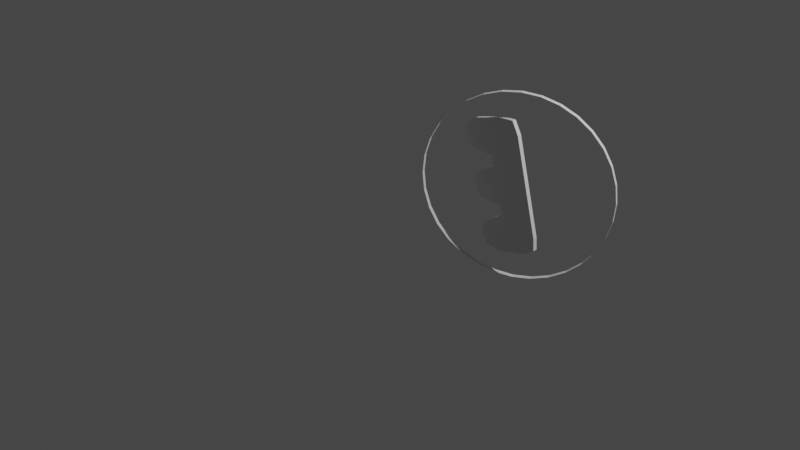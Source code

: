 # Source: Basic_E.blend  (saved by Blender 2.82.7; exported with 4.5.12 LTS)
import bpy
from mathutils import Matrix  # noqa: F401  (used for matrix-valued properties, if any)

bpy.ops.wm.read_factory_settings(use_empty=True)
scene = bpy.context.scene
scene.name = 'Scene'

# ---- collections
col_collection = bpy.data.collections.new('Collection'); scene.collection.children.link(col_collection)

# ---- world
world_world = bpy.data.worlds.new('World'); scene.world = world_world
world_world.use_nodes = True; world_world.node_tree.nodes.clear()
_N = world_world.node_tree.nodes; _L = world_world.node_tree.links
n0 = _N.new('ShaderNodeOutputWorld'); n0.name = 'World Output'; n0.location = (300, 300)
n1 = _N.new('ShaderNodeBackground'); n1.name = 'Background'; n1.location = (10, 300)
n1.inputs[0].default_value = (0.05088, 0.05088, 0.05088, 1.0)
_L.new(n1.outputs[0], n0.inputs[0])
n0.is_active_output = True
world_world.color = (0.05088, 0.05088, 0.05088)
world_world.use_sun_shadow = False
world_world.sun_shadow_jitter_overblur = 0.0

# ---- cameras
cam_camera = bpy.data.cameras.new('Camera')
cam_camera.clip_end = 100.0
cam_camera.lens = 50.83
cam_camera.ortho_scale = 7.314

# ---- lights
light_light = bpy.data.lights.new('Light', 'POINT')
light_light.transmission_factor = 0.0
light_light.energy = 1000.0
light_light.shadow_soft_size = 0.1
light_light.shadow_maximum_resolution = 0.006
light_light.use_absolute_resolution = True

# ---- meshes
me_circle = bpy.data.meshes.new('Circle')
me_circle.from_pydata([(-7.105e-15, 2.384e-07, 1.0), (-0.1951, 2.384e-07, 0.9808), (-0.3827, 2.98e-07, 0.9239), (-0.5556, 2.98e-07, 0.8315), (-0.7071, 2.98e-07, 0.7071), (-0.8315, 2.98e-07, 0.5556), (-0.9239, 2.98e-07, 0.3827), (-0.9808, 2.98e-07, 0.1951), (-1.0, 3.092e-07, -2.337e-07), (-0.9808, 3.129e-07, -0.1951), (-0.9239, 3.278e-07, -0.3827), (-0.8315, 3.576e-07, -0.5556), (-0.7071, 3.576e-07, -0.7071), (-0.5556, 3.576e-07, -0.8315), (-0.3827, 3.576e-07, -0.9239), (-0.1951, 3.576e-07, -0.9808), (3.258e-07, 3.576e-07, -1.0), (0.1951, 3.576e-07, -0.9808), (0.3827, 3.576e-07, -0.9239), (0.5556, 3.576e-07, -0.8315), (0.7071, 3.576e-07, -0.7071), (0.8315, 3.576e-07, -0.5556), (0.9239, 3.278e-07, -0.3827), (0.9808, 3.129e-07, -0.1951), (1.0, 3.092e-07, 6.564e-07), (0.9808, 2.98e-07, 0.1951), (0.9239, 2.98e-07, 0.3827), (0.8315, 2.98e-07, 0.5556), (0.7071, 2.98e-07, 0.7071), (0.5556, 2.98e-07, 0.8315), (0.3827, 2.98e-07, 0.9239), (0.1951, 2.384e-07, 0.9808), (-7.105e-15, 0.05064, 1.0), (-0.1951, 0.05064, 0.9808), (-0.3827, 0.05064, 0.9239), (-0.5556, 0.05064, 0.8315), (-0.7071, 0.05064, 0.7071), (-0.8315, 0.05064, 0.5556), (-0.9239, 0.05064, 0.3827), (-0.9808, 0.05064, 0.1951), (-1.0, 0.05064, -2.337e-07), (-0.9808, 0.05064, -0.1951), (-0.9239, 0.05064, -0.3827), (-0.8315, 0.05064, -0.5556), (-0.7071, 0.05064, -0.7071), (-0.5556, 0.05064, -0.8315), (-0.3827, 0.05064, -0.9239), (-0.1951, 0.05064, -0.9808), (3.258e-07, 0.05064, -1.0), (0.1951, 0.05064, -0.9808), (0.3827, 0.05064, -0.9239), (0.5556, 0.05064, -0.8315), (0.7071, 0.05064, -0.7071), (0.8315, 0.05064, -0.5556), (0.9239, 0.05064, -0.3827), (0.9808, 0.05064, -0.1951), (1.0, 0.05064, 6.564e-07), (0.9808, 0.05064, 0.1951), (0.9239, 0.05064, 0.3827), (0.8315, 0.05064, 0.5556), (0.7071, 0.05064, 0.7071), (0.5556, 0.05064, 0.8315), (0.3827, 0.05064, 0.9239), (0.1951, 0.05064, 0.9808)], [], [(17, 16, 48, 49), (4, 3, 35, 36), (31, 30, 62, 63), (18, 17, 49, 50), (5, 4, 36, 37), (0, 31, 63, 32), (19, 18, 50, 51), (6, 5, 37, 38), (20, 19, 51, 52), (7, 6, 38, 39), (21, 20, 52, 53), (8, 7, 39, 40), (22, 21, 53, 54), (9, 8, 40, 41), (23, 22, 54, 55), (10, 9, 41, 42), (24, 23, 55, 56), (11, 10, 42, 43), (25, 24, 56, 57), (12, 11, 43, 44), (26, 25, 57, 58), (13, 12, 44, 45), (27, 26, 58, 59), (14, 13, 45, 46), (1, 0, 32, 33), (28, 27, 59, 60), (15, 14, 46, 47), (2, 1, 33, 34), (29, 28, 60, 61), (16, 15, 47, 48), (3, 2, 34, 35), (30, 29, 61, 62)])
_uv = me_circle.uv_layers.new(name='UVMap')
_uv.uv.foreach_set('vector', [0.0, 0.0, 0.0, 0.0, 0.0, 0.0, 0.0, 0.0, 0.0, 0.0, 0.0, 0.0, 0.0, 0.0, 0.0, 0.0, 0.0, 0.0, 0.0, 0.0, 0.0, 0.0, 0.0, 0.0, 0.0, 0.0, 0.0, 0.0, 0.0, 0.0, 0.0, 0.0, 0.0, 0.0, 0.0, 0.0, 0.0, 0.0, 0.0, 0.0, 0.0, 0.0, 0.0, 0.0, 0.0, 0.0, 0.0, 0.0, 0.0, 0.0, 0.0, 0.0, 0.0, 0.0, 0.0, 0.0, 0.0, 0.0, 0.0, 0.0, 0.0, 0.0, 0.0, 0.0, 0.0, 0.0, 0.0, 0.0, 0.0, 0.0, 0.0, 0.0, 0.0, 0.0, 0.0, 0.0, 0.0, 0.0, 0.0, 0.0, 0.0, 0.0, 0.0, 0.0, 0.0, 0.0, 0.0, 0.0, 0.0, 0.0, 0.0, 0.0, 0.0, 0.0, 0.0, 0.0, 0.0, 0.0, 0.0, 0.0, 0.0, 0.0, 0.0, 0.0, 0.0, 0.0, 0.0, 0.0, 0.0, 0.0, 0.0, 0.0, 0.0, 0.0, 0.0, 0.0, 0.0, 0.0, 0.0, 0.0, 0.0, 0.0, 0.0, 0.0, 0.0, 0.0, 0.0, 0.0, 0.0, 0.0, 0.0, 0.0, 0.0, 0.0, 0.0, 0.0, 0.0, 0.0, 0.0, 0.0, 0.0, 0.0, 0.0, 0.0, 0.0, 0.0, 0.0, 0.0, 0.0, 0.0, 0.0, 0.0, 0.0, 0.0, 0.0, 0.0, 0.0, 0.0, 0.0, 0.0, 0.0, 0.0, 0.0, 0.0, 0.0, 0.0, 0.0, 0.0, 0.0, 0.0, 0.0, 0.0, 0.0, 0.0, 0.0, 0.0, 0.0, 0.0, 0.0, 0.0, 0.0, 0.0, 0.0, 0.0, 0.0, 0.0, 0.0, 0.0, 0.0, 0.0, 0.0, 0.0, 0.0, 0.0, 0.0, 0.0, 0.0, 0.0, 0.0, 0.0, 0.0, 0.0, 0.0, 0.0, 0.0, 0.0, 0.0, 0.0, 0.0, 0.0, 0.0, 0.0, 0.0, 0.0, 0.0, 0.0, 0.0, 0.0, 0.0, 0.0, 0.0, 0.0, 0.0, 0.0, 0.0, 0.0, 0.0, 0.0, 0.0, 0.0, 0.0, 0.0, 0.0, 0.0, 0.0, 0.0, 0.0, 0.0, 0.0, 0.0, 0.0, 0.0, 0.0, 0.0, 0.0, 0.0, 0.0, 0.0, 0.0, 0.0, 0.0, 0.0, 0.0, 0.0, 0.0, 0.0])
me_circle.use_remesh_fix_poles = True
me_circle.use_remesh_preserve_attributes = False
me_circle.use_mirror_vertex_groups = False
me_circle.update()
me_plane = bpy.data.meshes.new('Plane')
me_plane.from_pydata([(0.3504, 0.8793, 0.04594), (0.3504, 1.23, 0.04594), (-0.1752, 1.054, 0.04594), (-0.3044, 0.8268, 0.04594), (-0.3504, 1.23, 0.04594), (0.0, 0.003347, -3.073e-08), (-0.1752, 0.3537, 0.04594), (0.0, 1.405, -3.073e-08), (0.0, 0.7041, -3.073e-08), (-0.3504, 0.1785, 0.04594), (0.3241, 0.04929, -2.657e-08), (-0.3044, 0.5945, 0.04594), (-0.3044, 1.352, -3.549e-08), (0.1752, 0.3537, 0.04594), (-0.3044, 0.06898, -2.478e-08), (0.3504, 0.1785, 0.04594), (0.311, 1.379, -3.311e-08), (-0.03938, 1.028, -3.311e-08), (-0.02625, 0.3997, -2.657e-08), (-0.3504, 0.7041, -3.073e-08), (0.3504, 0.7041, -3.073e-08), (0.3504, 0.3537, -3.073e-08), (-0.3044, 0.3012, -3.549e-08), (-0.3044, 1.12, -2.478e-08), (0.3504, 1.054, -3.073e-08), (0.3504, 0.5289, 0.04594), (-0.1752, 0.7041, 0.04594), (0.0, 0.1785, 0.04594), (-0.03281, 0.9121, 0.04594), (-0.1752, 1.405, 0.04594), (-0.1752, 0.003347, -3.073e-08), (0.1752, 0.003347, 0.04594), (0.1752, 1.405, -3.073e-08), (0.0, 1.23, -3.073e-08), (-0.03938, 0.5027, -3.311e-08), (0.1752, 0.7041, 0.04594), (0.1752, 0.7041, -3.073e-08), (-0.03938, 0.5027, 0.04594), (0.1752, 0.003347, -3.073e-08), (0.0, 1.23, 0.04594), (-0.1752, 1.405, -3.073e-08), (0.1752, 1.405, 0.04594), (-0.1752, 0.003347, 0.04594), (0.3504, 1.054, 0.04594), (-0.3044, 1.12, 0.04594), (-0.03281, 0.9121, -2.776e-08), (0.0, 0.1785, -3.073e-08), (-0.1752, 0.7041, -3.073e-08), (-0.3044, 0.3012, 0.04594), (0.3504, 0.5289, -3.073e-08), (0.3504, 0.1785, -3.073e-08), (0.1752, 0.3537, -3.073e-08), (0.3504, 0.3537, 0.04594), (-0.3044, 0.5945, -2.478e-08), (-0.3504, 0.1785, -3.073e-08), (0.3504, 0.7041, 0.04594), (-0.1752, 0.3537, -3.073e-08), (-0.3504, 1.23, -3.073e-08), (-0.3044, 0.8268, -3.549e-08), (-0.3504, 0.7041, 0.04594), (-0.1752, 1.054, -3.073e-08), (0.3504, 1.23, -3.073e-08), (0.3504, 0.8793, -3.073e-08), (0.1752, 1.054, -3.073e-08), (-0.02625, 0.3997, 0.04594), (-0.03938, 1.028, 0.04594), (0.1752, 0.8793, -3.073e-08), (0.1752, 1.23, -3.073e-08), (-0.1752, 0.8793, -3.073e-08), (0.311, 1.379, 0.04594), (-0.3044, 0.06898, 0.04594), (-0.1752, 0.1785, -3.073e-08), (-0.3044, 1.352, 0.04594), (0.3241, 0.04929, 0.04594), (0.0, 0.7041, 0.04594), (0.1752, 0.1785, -3.073e-08), (0.1752, 0.5289, -3.073e-08), (0.0, 1.405, 0.04594), (-0.1752, 0.5289, -3.073e-08), (-0.1752, 1.23, -3.073e-08), (0.0, 0.003347, 0.04594), (0.1752, 1.054, 0.04594), (0.1752, 0.8793, 0.04594), (0.1752, 1.23, 0.04594), (-0.1752, 0.8793, 0.04594), (-0.1752, 0.1785, 0.04594), (0.1752, 0.1785, 0.04594), (0.1752, 0.5289, 0.04594), (-0.1752, 0.5289, 0.04594), (-0.1752, 1.23, 0.04594)], [], [(45, 68, 84, 28), (79, 40, 7, 33), (78, 47, 8, 34), (78, 34, 37, 88), (76, 36, 20, 49), (75, 51, 21, 50), (68, 58, 3, 84), (53, 78, 88, 11), (38, 10, 73, 31), (71, 56, 18, 46), (5, 38, 31, 80), (50, 21, 52, 15), (10, 50, 15, 73), (67, 32, 16, 61), (66, 63, 24, 62), (2, 65, 39, 89), (44, 2, 89, 4), (4, 89, 29, 72), (11, 88, 26, 59), (45, 17, 63, 66), (8, 45, 66, 36), (36, 66, 62, 20), (33, 7, 32, 67), (17, 33, 67, 63), (63, 67, 61, 24), (13, 52, 25, 87), (19, 58, 68, 47), (47, 68, 45, 8), (64, 13, 87, 37), (37, 87, 35, 74), (31, 73, 15, 86), (80, 31, 86, 27), (27, 86, 13, 64), (42, 80, 27, 85), (54, 22, 56, 71), (14, 54, 71, 30), (30, 71, 46, 5), (70, 42, 85, 9), (9, 85, 6, 48), (26, 74, 28, 84), (59, 26, 84, 3), (81, 43, 1, 83), (65, 81, 83, 39), (39, 83, 41, 77), (35, 55, 0, 82), (74, 35, 82, 28), (46, 18, 51, 75), (5, 46, 75, 38), (38, 75, 50, 10), (34, 8, 36, 76), (18, 34, 76, 51), (51, 76, 49, 21), (28, 82, 81, 65), (82, 0, 43, 81), (83, 1, 69, 41), (53, 19, 47, 78), (85, 27, 64, 6), (86, 15, 52, 13), (57, 12, 40, 79), (23, 57, 79, 60), (60, 79, 33, 17), (87, 25, 55, 35), (88, 37, 74, 26), (89, 39, 77, 29), (19, 53, 11, 59), (7, 40, 29, 77), (40, 12, 72, 29), (54, 14, 70, 9), (22, 54, 9, 48), (18, 56, 6, 64), (56, 22, 48, 6), (14, 30, 42, 70), (57, 23, 44, 4), (30, 5, 80, 42), (12, 57, 4, 72), (58, 19, 59, 3), (17, 45, 28, 65), (16, 32, 41, 69), (32, 7, 77, 41), (60, 17, 65, 2), (23, 60, 2, 44), (34, 18, 64, 37), (24, 61, 1, 43), (61, 16, 69, 1), (20, 62, 0, 55), (62, 24, 43, 0), (21, 49, 25, 52), (49, 20, 55, 25)])
_uv = me_plane.uv_layers.new(name='UVMap')
_uv.uv.foreach_set('vector', [0.5, 0.625, 0.375, 0.625, 0.375, 0.625, 0.5, 0.625, 0.375, 0.875, 0.375, 1.0, 0.5, 1.0, 0.5, 0.875, 0.375, 0.375, 0.375, 0.5, 0.5, 0.5, 0.5, 0.375, 0.375, 0.375, 0.5, 0.375, 0.5, 0.375, 0.375, 0.375, 0.625, 0.375, 0.625, 0.5, 0.75, 0.5, 0.75, 0.375, 0.625, 0.125, 0.625, 0.25, 0.75, 0.25, 0.75, 0.125, 0.375, 0.625, 0.25, 0.625, 0.25, 0.625, 0.375, 0.625, 0.25, 0.375, 0.375, 0.375, 0.375, 0.375, 0.25, 0.375, 0.625, 0.0, 0.75, 0.0, 0.75, 0.0, 0.625, 0.0, 0.375, 0.125, 0.375, 0.25, 0.5, 0.25, 0.5, 0.125, 0.5, 0.0, 0.625, 0.0, 0.625, 0.0, 0.5, 0.0, 0.75, 0.125, 0.75, 0.25, 0.75, 0.25, 0.75, 0.125, 0.75, 0.0, 0.75, 0.125, 0.75, 0.125, 0.75, 0.0, 0.625, 0.875, 0.625, 1.0, 0.75, 1.0, 0.75, 0.875, 0.625, 0.625, 0.625, 0.75, 0.75, 0.75, 0.75, 0.625, 0.375, 0.75, 0.5, 0.75, 0.5, 0.875, 0.375, 0.875, 0.25, 0.75, 0.375, 0.75, 0.375, 0.875, 0.25, 0.875, 0.25, 0.875, 0.375, 0.875, 0.375, 1.0, 0.25, 1.0, 0.25, 0.375, 0.375, 0.375, 0.375, 0.5, 0.25, 0.5, 0.5, 0.625, 0.5, 0.75, 0.625, 0.75, 0.625, 0.625, 0.5, 0.5, 0.5, 0.625, 0.625, 0.625, 0.625, 0.5, 0.625, 0.5, 0.625, 0.625, 0.75, 0.625, 0.75, 0.5, 0.5, 0.875, 0.5, 1.0, 0.625, 1.0, 0.625, 0.875, 0.5, 0.75, 0.5, 0.875, 0.625, 0.875, 0.625, 0.75, 0.625, 0.75, 0.625, 0.875, 0.75, 0.875, 0.75, 0.75, 0.625, 0.25, 0.75, 0.25, 0.75, 0.375, 0.625, 0.375, 0.25, 0.5, 0.25, 0.625, 0.375, 0.625, 0.375, 0.5, 0.375, 0.5, 0.375, 0.625, 0.5, 0.625, 0.5, 0.5, 0.5, 0.25, 0.625, 0.25, 0.625, 0.375, 0.5, 0.375, 0.5, 0.375, 0.625, 0.375, 0.625, 0.5, 0.5, 0.5, 0.625, 0.0, 0.75, 0.0, 0.75, 0.125, 0.625, 0.125, 0.5, 0.0, 0.625, 0.0, 0.625, 0.125, 0.5, 0.125, 0.5, 0.125, 0.625, 0.125, 0.625, 0.25, 0.5, 0.25, 0.375, 0.0, 0.5, 0.0, 0.5, 0.125, 0.375, 0.125, 0.25, 0.125, 0.25, 0.25, 0.375, 0.25, 0.375, 0.125, 0.25, 0.0, 0.25, 0.125, 0.375, 0.125, 0.375, 0.0, 0.375, 0.0, 0.375, 0.125, 0.5, 0.125, 0.5, 0.0, 0.25, 0.0, 0.375, 0.0, 0.375, 0.125, 0.25, 0.125, 0.25, 0.125, 0.375, 0.125, 0.375, 0.25, 0.25, 0.25, 0.375, 0.5, 0.5, 0.5, 0.5, 0.625, 0.375, 0.625, 0.25, 0.5, 0.375, 0.5, 0.375, 0.625, 0.25, 0.625, 0.625, 0.75, 0.75, 0.75, 0.75, 0.875, 0.625, 0.875, 0.5, 0.75, 0.625, 0.75, 0.625, 0.875, 0.5, 0.875, 0.5, 0.875, 0.625, 0.875, 0.625, 1.0, 0.5, 1.0, 0.625, 0.5, 0.75, 0.5, 0.75, 0.625, 0.625, 0.625, 0.5, 0.5, 0.625, 0.5, 0.625, 0.625, 0.5, 0.625, 0.5, 0.125, 0.5, 0.25, 0.625, 0.25, 0.625, 0.125, 0.5, 0.0, 0.5, 0.125, 0.625, 0.125, 0.625, 0.0, 0.625, 0.0, 0.625, 0.125, 0.75, 0.125, 0.75, 0.0, 0.5, 0.375, 0.5, 0.5, 0.625, 0.5, 0.625, 0.375, 0.5, 0.25, 0.5, 0.375, 0.625, 0.375, 0.625, 0.25, 0.625, 0.25, 0.625, 0.375, 0.75, 0.375, 0.75, 0.25, 0.5, 0.625, 0.625, 0.625, 0.625, 0.75, 0.5, 0.75, 0.625, 0.625, 0.75, 0.625, 0.75, 0.75, 0.625, 0.75, 0.625, 0.875, 0.75, 0.875, 0.75, 1.0, 0.625, 1.0, 0.25, 0.375, 0.25, 0.5, 0.375, 0.5, 0.375, 0.375, 0.375, 0.125, 0.5, 0.125, 0.5, 0.25, 0.375, 0.25, 0.625, 0.125, 0.75, 0.125, 0.75, 0.25, 0.625, 0.25, 0.25, 0.875, 0.25, 1.0, 0.375, 1.0, 0.375, 0.875, 0.25, 0.75, 0.25, 0.875, 0.375, 0.875, 0.375, 0.75, 0.375, 0.75, 0.375, 0.875, 0.5, 0.875, 0.5, 0.75, 0.625, 0.375, 0.75, 0.375, 0.75, 0.5, 0.625, 0.5, 0.375, 0.375, 0.5, 0.375, 0.5, 0.5, 0.375, 0.5, 0.375, 0.875, 0.5, 0.875, 0.5, 1.0, 0.375, 1.0, 0.25, 0.5, 0.25, 0.375, 0.25, 0.375, 0.25, 0.5, 0.5, 1.0, 0.375, 1.0, 0.375, 1.0, 0.5, 1.0, 0.375, 1.0, 0.25, 1.0, 0.25, 1.0, 0.375, 1.0, 0.25, 0.125, 0.25, 0.0, 0.25, 0.0, 0.25, 0.125, 0.25, 0.25, 0.25, 0.125, 0.25, 0.125, 0.25, 0.25, 0.5, 0.25, 0.375, 0.25, 0.375, 0.25, 0.5, 0.25, 0.375, 0.25, 0.25, 0.25, 0.25, 0.25, 0.375, 0.25, 0.25, 0.0, 0.375, 0.0, 0.375, 0.0, 0.25, 0.0, 0.25, 0.875, 0.25, 0.75, 0.25, 0.75, 0.25, 0.875, 0.375, 0.0, 0.5, 0.0, 0.5, 0.0, 0.375, 0.0, 0.25, 1.0, 0.25, 0.875, 0.25, 0.875, 0.25, 1.0, 0.25, 0.625, 0.25, 0.5, 0.25, 0.5, 0.25, 0.625, 0.5, 0.75, 0.5, 0.625, 0.5, 0.625, 0.5, 0.75, 0.75, 1.0, 0.625, 1.0, 0.625, 1.0, 0.75, 1.0, 0.625, 1.0, 0.5, 1.0, 0.5, 1.0, 0.625, 1.0, 0.375, 0.75, 0.5, 0.75, 0.5, 0.75, 0.375, 0.75, 0.25, 0.75, 0.375, 0.75, 0.375, 0.75, 0.25, 0.75, 0.5, 0.375, 0.5, 0.25, 0.5, 0.25, 0.5, 0.375, 0.75, 0.75, 0.75, 0.875, 0.75, 0.875, 0.75, 0.75, 0.75, 0.875, 0.75, 1.0, 0.75, 1.0, 0.75, 0.875, 0.75, 0.5, 0.75, 0.625, 0.75, 0.625, 0.75, 0.5, 0.75, 0.625, 0.75, 0.75, 0.75, 0.75, 0.75, 0.625, 0.75, 0.25, 0.75, 0.375, 0.75, 0.375, 0.75, 0.25, 0.75, 0.375, 0.75, 0.5, 0.75, 0.5, 0.75, 0.375])
me_plane.use_remesh_fix_poles = True
me_plane.use_remesh_preserve_attributes = False
me_plane.use_mirror_vertex_groups = False
me_plane.update()

# ---- objects
ob_light = bpy.data.objects.new('Light', light_light)
ob_camera = bpy.data.objects.new('Camera', cam_camera)
ob_circle = bpy.data.objects.new('Circle', me_circle)
ob_plane = bpy.data.objects.new('Plane', me_plane)

# ---- transforms, parenting, visibility, modifiers, constraints
ob_light.location = (4.076, 1.005, 5.904)
ob_light.rotation_euler = (0.6503, 0.05522, 1.866)
ob_light.lock_rotations_4d = False
ob_light.empty_display_type = 'ARROWS'
ob_light.color = (0.0, 0.0, 0.0, 0.0)
ob_light.lineart.crease_threshold = 0.0
ob_camera.location = (6.587, -7.821, 5.649)
ob_camera.rotation_euler = (1.109, 0.0, 0.8149)
ob_camera.lock_rotations_4d = False
ob_camera.empty_display_type = 'ARROWS'
ob_camera.color = (0.0, 0.0, 0.0, 0.0)
ob_camera.display_type = 'WIRE'
ob_camera.lineart.crease_threshold = 0.0
ob_circle.location = (-0.01756, -0.01499, 0.9986)
ob_circle.rotation_euler = (0.0, -0.0, 6.692)
ob_circle.lineart.crease_threshold = 0.0
ob_plane.location = (-0.01756, -0.01499, 0.2966)
ob_plane.rotation_euler = (1.571, -0.2576, 0.0)
ob_plane.lineart.crease_threshold = 0.0

# ---- collection membership
col_collection.objects.link(ob_light)
col_collection.objects.link(ob_camera)
col_collection.objects.link(ob_circle)
col_collection.objects.link(ob_plane)

# ---- scene / render settings (as saved in the file)
scene.camera = ob_camera
scene.frame_start = 1; scene.frame_end = 80; scene.frame_set(46)
scene.render.engine = 'BLENDER_EEVEE_NEXT'
scene.render.fps = 25
scene.cycles.use_denoising = False
scene.cycles.samples = 128
scene.cycles.sampling_pattern = 'TABULATED_SOBOL'
scene.cycles.use_adaptive_sampling = False
scene.cycles.use_light_tree = False
scene.view_settings.view_transform = 'Filmic'
bpy.context.view_layer.update()
